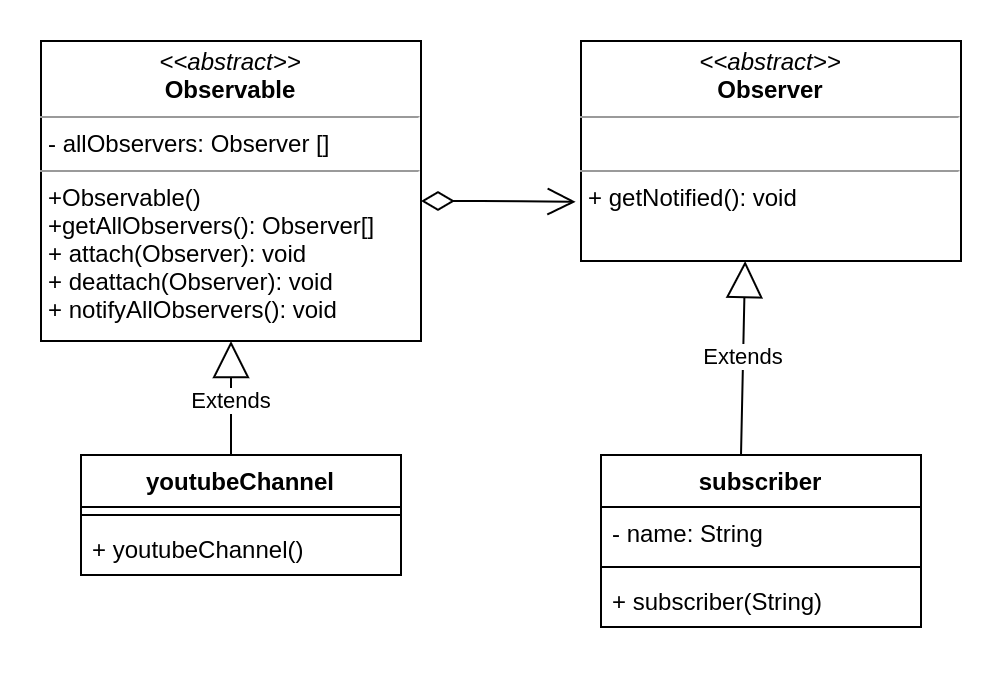

The diagram above was exported from draw.io. Its source (the exported page's mxGraphModel, read from the mxfile embedded in the PNG):
<mxGraphModel dx="868" dy="1644" grid="1" gridSize="10" guides="1" tooltips="1" connect="1" arrows="1" fold="1" page="1" pageScale="1" pageWidth="850" pageHeight="1100" math="0" shadow="0">
  <root>
    <mxCell id="0" />
    <mxCell id="1" parent="0" />
    <mxCell id="55qeL-bf-Cl80MAmE5B5-1" value="&lt;p style=&quot;margin: 0px ; margin-top: 4px ; text-align: center&quot;&gt;&lt;i&gt;&amp;lt;&amp;lt;abstract&amp;gt;&amp;gt;&lt;/i&gt;&lt;br&gt;&lt;b&gt;Observable&lt;/b&gt;&lt;/p&gt;&lt;hr size=&quot;1&quot;&gt;&lt;p style=&quot;margin: 0px ; margin-left: 4px&quot;&gt;- allObservers: Observer []&lt;br&gt;&lt;/p&gt;&lt;hr size=&quot;1&quot;&gt;&lt;p style=&quot;margin: 0px ; margin-left: 4px&quot;&gt;+Observable()&lt;/p&gt;&lt;p style=&quot;margin: 0px ; margin-left: 4px&quot;&gt;+getAllObservers(): Observer[]&lt;/p&gt;&lt;p style=&quot;margin: 0px ; margin-left: 4px&quot;&gt;+ attach(Observer): void&lt;br&gt;+ deattach(Observer): void&lt;/p&gt;&lt;p style=&quot;margin: 0px ; margin-left: 4px&quot;&gt;+ notifyAllObservers(): void&lt;/p&gt;&lt;p style=&quot;margin: 0px ; margin-left: 4px&quot;&gt;&lt;br&gt;&lt;/p&gt;&lt;p style=&quot;margin: 0px ; margin-left: 4px&quot;&gt;&lt;br&gt;&lt;/p&gt;" style="verticalAlign=top;align=left;overflow=fill;fontSize=12;fontFamily=Helvetica;html=1;" parent="1" vertex="1">
      <mxGeometry x="130" y="-10" width="190" height="150" as="geometry" />
    </mxCell>
    <mxCell id="55qeL-bf-Cl80MAmE5B5-32" value="Extends" style="endArrow=block;endSize=16;endFill=0;html=1;entryX=0.5;entryY=1;entryDx=0;entryDy=0;" parent="1" target="55qeL-bf-Cl80MAmE5B5-1" edge="1">
      <mxGeometry width="160" relative="1" as="geometry">
        <mxPoint x="225" y="200" as="sourcePoint" />
        <mxPoint x="400" y="120" as="targetPoint" />
      </mxGeometry>
    </mxCell>
    <mxCell id="55qeL-bf-Cl80MAmE5B5-35" value="&lt;p style=&quot;margin: 0px ; margin-top: 4px ; text-align: center&quot;&gt;&lt;i&gt;&amp;lt;&amp;lt;abstract&amp;gt;&amp;gt;&lt;/i&gt;&lt;br&gt;&lt;b&gt;Observer&lt;/b&gt;&lt;/p&gt;&lt;hr size=&quot;1&quot;&gt;&lt;p style=&quot;margin: 0px ; margin-left: 4px&quot;&gt;&lt;br&gt;&lt;/p&gt;&lt;hr size=&quot;1&quot;&gt;&lt;p style=&quot;margin: 0px ; margin-left: 4px&quot;&gt;+ getNotified(): void&lt;/p&gt;&lt;p style=&quot;margin: 0px ; margin-left: 4px&quot;&gt;&lt;br&gt;&lt;/p&gt;" style="verticalAlign=top;align=left;overflow=fill;fontSize=12;fontFamily=Helvetica;html=1;" parent="1" vertex="1">
      <mxGeometry x="400" y="-10" width="190" height="110" as="geometry" />
    </mxCell>
    <mxCell id="55qeL-bf-Cl80MAmE5B5-43" value="" style="endArrow=open;html=1;endSize=12;startArrow=diamondThin;startSize=14;startFill=0;edgeStyle=orthogonalEdgeStyle;align=left;verticalAlign=bottom;entryX=-0.014;entryY=0.731;entryDx=0;entryDy=0;entryPerimeter=0;" parent="1" target="55qeL-bf-Cl80MAmE5B5-35" edge="1">
      <mxGeometry x="-1" y="3" relative="1" as="geometry">
        <mxPoint x="320" y="70" as="sourcePoint" />
        <mxPoint x="380" y="70" as="targetPoint" />
      </mxGeometry>
    </mxCell>
    <mxCell id="55qeL-bf-Cl80MAmE5B5-64" value="Extends" style="endArrow=block;endSize=16;endFill=0;html=1;entryX=0.432;entryY=1.027;entryDx=0;entryDy=0;entryPerimeter=0;" parent="1" edge="1">
      <mxGeometry width="160" relative="1" as="geometry">
        <mxPoint x="480" y="197.03" as="sourcePoint" />
        <mxPoint x="482.0799999999999" y="100.00000000000003" as="targetPoint" />
      </mxGeometry>
    </mxCell>
    <mxCell id="A6Z8mWm-BvvcFznbgLpT-2" value="subscriber" style="swimlane;fontStyle=1;align=center;verticalAlign=top;childLayout=stackLayout;horizontal=1;startSize=26;horizontalStack=0;resizeParent=1;resizeParentMax=0;resizeLast=0;collapsible=1;marginBottom=0;" parent="1" vertex="1">
      <mxGeometry x="410" y="197" width="160" height="86" as="geometry" />
    </mxCell>
    <mxCell id="A6Z8mWm-BvvcFznbgLpT-3" value="- name: String" style="text;strokeColor=none;fillColor=none;align=left;verticalAlign=top;spacingLeft=4;spacingRight=4;overflow=hidden;rotatable=0;points=[[0,0.5],[1,0.5]];portConstraint=eastwest;" parent="A6Z8mWm-BvvcFznbgLpT-2" vertex="1">
      <mxGeometry y="26" width="160" height="26" as="geometry" />
    </mxCell>
    <mxCell id="A6Z8mWm-BvvcFznbgLpT-4" value="" style="line;strokeWidth=1;fillColor=none;align=left;verticalAlign=middle;spacingTop=-1;spacingLeft=3;spacingRight=3;rotatable=0;labelPosition=right;points=[];portConstraint=eastwest;" parent="A6Z8mWm-BvvcFznbgLpT-2" vertex="1">
      <mxGeometry y="52" width="160" height="8" as="geometry" />
    </mxCell>
    <mxCell id="A6Z8mWm-BvvcFznbgLpT-5" value="+ subscriber(String)" style="text;strokeColor=none;fillColor=none;align=left;verticalAlign=top;spacingLeft=4;spacingRight=4;overflow=hidden;rotatable=0;points=[[0,0.5],[1,0.5]];portConstraint=eastwest;" parent="A6Z8mWm-BvvcFznbgLpT-2" vertex="1">
      <mxGeometry y="60" width="160" height="26" as="geometry" />
    </mxCell>
    <mxCell id="A6Z8mWm-BvvcFznbgLpT-6" value="youtubeChannel" style="swimlane;fontStyle=1;align=center;verticalAlign=top;childLayout=stackLayout;horizontal=1;startSize=26;horizontalStack=0;resizeParent=1;resizeParentMax=0;resizeLast=0;collapsible=1;marginBottom=0;" parent="1" vertex="1">
      <mxGeometry x="150" y="197" width="160" height="60" as="geometry" />
    </mxCell>
    <mxCell id="A6Z8mWm-BvvcFznbgLpT-8" value="" style="line;strokeWidth=1;fillColor=none;align=left;verticalAlign=middle;spacingTop=-1;spacingLeft=3;spacingRight=3;rotatable=0;labelPosition=right;points=[];portConstraint=eastwest;" parent="A6Z8mWm-BvvcFznbgLpT-6" vertex="1">
      <mxGeometry y="26" width="160" height="8" as="geometry" />
    </mxCell>
    <mxCell id="A6Z8mWm-BvvcFznbgLpT-9" value="+ youtubeChannel()" style="text;strokeColor=none;fillColor=none;align=left;verticalAlign=top;spacingLeft=4;spacingRight=4;overflow=hidden;rotatable=0;points=[[0,0.5],[1,0.5]];portConstraint=eastwest;" parent="A6Z8mWm-BvvcFznbgLpT-6" vertex="1">
      <mxGeometry y="34" width="160" height="26" as="geometry" />
    </mxCell>
  </root>
</mxGraphModel>